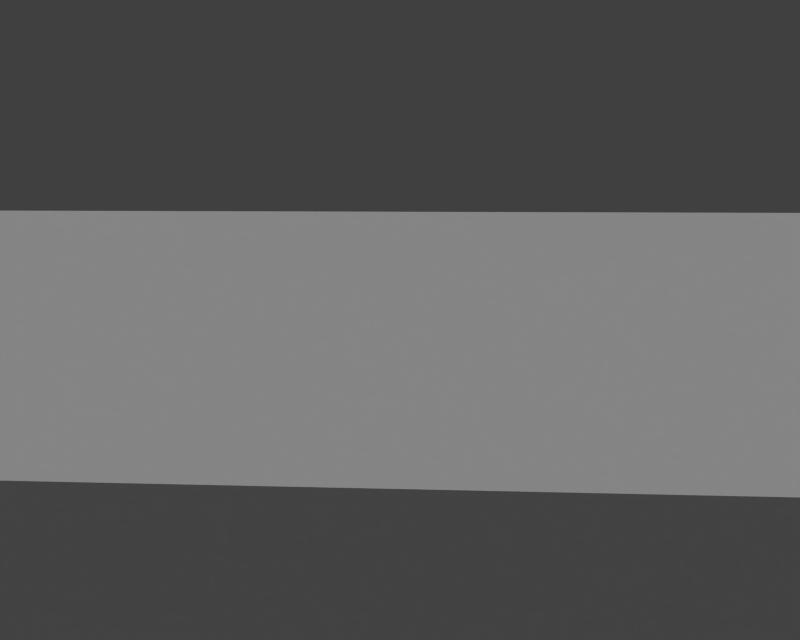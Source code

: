 # Source: nhs.blend  (saved by Blender 2.66.1; exported with 4.5.12 LTS)
import bpy
from mathutils import Matrix  # noqa: F401  (used for matrix-valued properties, if any)

bpy.ops.wm.read_factory_settings(use_empty=True)
scene = bpy.context.scene
scene.name = 'Scene'

# ---- collections
col_collection_1 = bpy.data.collections.new('Collection 1'); scene.collection.children.link(col_collection_1)
col_collection_2 = bpy.data.collections.new('Collection 2'); scene.collection.children.link(col_collection_2)

# ---- materials (node trees are filled in below, after node groups)
mat_material = bpy.data.materials.new('Material')
mat_material.alpha_threshold = 0.0
mat_material.roughness = 0.5
mat_material.line_color = (0.0, 0.0, 0.0, 1.0)

# ---- material node trees
mat_material.use_nodes = True; mat_material.node_tree.nodes.clear()
_N = mat_material.node_tree.nodes; _L = mat_material.node_tree.links
n0 = _N.new('ShaderNodeOutputMaterial'); n0.name = 'Material Output'; n0.location = (688, 332)
n0.width = 120
n1 = _N.new('ShaderNodeNewGeometry'); n1.name = 'Geometry'; n1.location = (-730, 265)
n1.width = 120
n2 = _N.new('ShaderNodeBsdfDiffuse'); n2.name = 'Diffuse BSDF'; n2.location = (502, 337)
n3 = _N.new('ShaderNodeSeparateColor'); n3.name = 'Separate RGB'; n3.location = (-590, 325)
n3.width = 80
n4 = _N.new('ShaderNodeMath'); n4.name = 'Math.005'; n4.location = (-371, 196)
n4.width = 120
n4.operation = 'DIVIDE'
n4.inputs[1].default_value = 9.0
n5 = _N.new('ShaderNodeMath'); n5.name = 'Math.006'; n5.location = (-246, 167)
n5.width = 120
n5.operation = 'SINE'
n6 = _N.new('ShaderNodeMath'); n6.name = 'Math.007'; n6.location = (56, 296)
n6.width = 120
n6.operation = 'SUBTRACT'
n7 = _N.new('ShaderNodeMath'); n7.name = 'Math.001'; n7.location = (-96, 173)
n7.width = 120
n7.operation = 'ROUND'
n8 = _N.new('ShaderNodeMath'); n8.name = 'Math.009'; n8.location = (-369, 584)
n8.width = 120
n8.operation = 'SINE'
n9 = _N.new('ShaderNodeMath'); n9.name = 'Math'; n9.location = (-215, 578)
n9.width = 120
n9.inputs[1].default_value = 1.0
n10 = _N.new('ShaderNodeMath'); n10.name = 'Math.008'; n10.location = (138, 558)
n10.width = 120
n10.operation = 'ROUND'
n11 = _N.new('ShaderNodeMath'); n11.name = 'Math.010'; n11.location = (282, 466)
n11.width = 120
n11.operation = 'SUBTRACT'
n11.inputs[0].default_value = 1.0
n12 = _N.new('ShaderNodeMath'); n12.name = 'Math.004'; n12.location = (-504, 207)
n12.width = 120
n12.inputs[1].default_value = 185.0
n13 = _N.new('ShaderNodeCombineColor'); n13.name = 'Combine RGB'; n13.location = (364, 239)
n13.width = 80
n13.inputs[0].default_value = 1.0
n14 = _N.new('ShaderNodeMath'); n14.name = 'Math.003'; n14.location = (-482, 378)
n14.width = 120
n14.operation = 'MULTIPLY'
n14.inputs[1].default_value = 10.4
n15 = _N.new('ShaderNodeMath'); n15.name = 'Math.002'; n15.location = (-105, 361)
n15.width = 120
n15.operation = 'ROUND'
n15.inputs[1].default_value = 1.0
_L.new(n2.outputs[0], n0.inputs[0])
_L.new(n1.outputs[0], n3.inputs[0])
_L.new(n13.outputs[0], n2.inputs[0])
_L.new(n8.outputs[0], n9.inputs[0])
_L.new(n3.outputs[1], n14.inputs[0])
_L.new(n6.outputs[0], n10.inputs[0])
_L.new(n5.outputs[0], n7.inputs[0])
_L.new(n3.outputs[1], n12.inputs[0])
_L.new(n4.outputs[0], n5.inputs[0])
_L.new(n12.outputs[0], n4.inputs[0])
_L.new(n14.outputs[0], n8.inputs[0])
_L.new(n15.outputs[0], n6.inputs[0])
_L.new(n7.outputs[0], n6.inputs[1])
_L.new(n9.outputs[0], n15.inputs[0])
_L.new(n11.outputs[0], n13.inputs[1])
_L.new(n11.outputs[0], n13.inputs[2])
_L.new(n10.outputs[0], n11.inputs[1])
n0.is_active_output = True

# ---- world
world_world = bpy.data.worlds.new('World'); scene.world = world_world
world_world.color = (0.05088, 0.05088, 0.05088)
world_world.use_sun_shadow = False
world_world.sun_shadow_jitter_overblur = 0.0
world_world.cycles.sampling_method = 'MANUAL'
world_world.cycles.sample_map_resolution = 256

# ---- cameras
cam_camera = bpy.data.cameras.new('Camera')
cam_camera.clip_end = 100.0
cam_camera.lens = 17.93
cam_camera.sensor_width = 32.0
cam_camera.sensor_height = 18.0
cam_camera.ortho_scale = 7.314
cam_camera.lens_unit = 'FOV'
cam_camera.dof.use_dof = True
cam_camera.dof.focus_distance = 0.0
cam_camera.dof.aperture_fstop = 6.038
cam_camera.dof.aperture_blades = 8

# ---- lights
light_lamp = bpy.data.lights.new('Lamp', 'SUN')
light_lamp.transmission_factor = 0.0
light_lamp.cutoff_distance = 30.0
light_lamp.angle = 2.435
light_lamp.energy = 1.0
light_lamp.shadow_buffer_clip_start = 1.001
light_lamp.shadow_soft_size = 2.713
light_lamp.shadow_cascade_max_distance = 1000.0
light_lamp.cycles.use_multiple_importance_sampling = False

# ---- meshes
me_cylinder = bpy.data.meshes.new('Cylinder')
me_cylinder.from_pydata([(0.0, 1.0, 1.341e-07), (0.0, 1.0, 1.0), (0.5, 0.866, 1.341e-07), (0.5, 0.866, 1.0), (0.866, 0.5, 1.341e-07), (0.866, 0.5, 1.0), (1.0, -1.192e-07, 1.341e-07), (1.0, -4.371e-08, 1.0), (0.866, -0.5, 1.341e-07), (0.866, -0.5, 1.0), (0.5, -0.866, 1.341e-07), (0.5, -0.866, 1.0), (1.51e-07, -1.0, 1.341e-07), (1.51e-07, -1.0, 1.0), (-0.5, -0.866, 1.341e-07), (-0.5, -0.866, 1.0), (-0.866, -0.5, 1.341e-07), (-0.866, -0.5, 1.0), (-1.0, -5.404e-07, 1.341e-07), (-1.0, -4.649e-07, 1.0), (-0.866, 0.5, 1.341e-07), (-0.866, 0.5, 1.0), (-0.5, 0.866, 1.341e-07), (-0.5, 0.866, 1.0), (0.0, 0.2, 1.341e-07), (0.1, 0.1732, 1.341e-07), (0.1732, 0.1, 1.341e-07), (0.2, -8.424e-08, 1.341e-07), (0.1732, -0.1, 1.341e-07), (0.1, -0.1732, 1.341e-07), (3.02e-08, -0.2, 1.341e-07), (-0.1, -0.1732, 1.341e-07), (-0.1732, -0.1, 1.341e-07), (-0.2, -1.685e-07, 1.341e-07), (-0.1732, 0.1, 1.341e-07), (-0.1, 0.1732, 1.341e-07), (5.96e-09, 0.2, -0.2), (0.1, 0.1732, -0.2), (0.1732, 0.1, -0.2), (0.2, -7.669e-08, -0.2), (0.1732, -0.1, -0.2), (0.1, -0.1732, -0.2), (3.616e-08, -0.2, -0.2), (-0.1, -0.1732, -0.2), (-0.1732, -0.1, -0.2), (-0.2, -1.609e-07, -0.2), (-0.1732, 0.1, -0.2), (-0.1, 0.1732, -0.2)], [], [(0, 1, 3, 2), (2, 3, 5, 4), (4, 5, 7, 6), (6, 7, 9, 8), (8, 9, 11, 10), (10, 11, 13, 12), (12, 13, 15, 14), (14, 15, 17, 16), (16, 17, 19, 18), (18, 19, 21, 20), (3, 1, 23, 21, 19, 17, 15, 13, 11, 9, 7, 5), (22, 23, 1, 0), (20, 21, 23, 22), (0, 2, 4, 6, 8, 10, 12, 14, 16, 18, 20, 22), (24, 35, 34, 33, 32, 31, 30, 29, 28, 27, 26, 25), (36, 37, 38, 39, 40, 41, 42, 43, 44, 45, 46, 47), (31, 32, 44, 43), (25, 26, 38, 37), (32, 33, 45, 44), (26, 27, 39, 38), (33, 34, 46, 45), (27, 28, 40, 39), (34, 35, 47, 46), (28, 29, 41, 40), (35, 24, 36, 47), (29, 30, 42, 41), (30, 31, 43, 42), (24, 25, 37, 36)])
me_cylinder.materials.append(mat_material)
me_cylinder.use_remesh_preserve_volume = False
me_cylinder.use_remesh_preserve_attributes = False
me_cylinder.use_mirror_vertex_groups = False
me_cylinder.update()
me_cube = bpy.data.meshes.new('Cube')
me_cube.from_pydata([(-9.8, -24.5, -7.474), (-9.8, 24.5, -3.823), (9.8, 24.5, -3.823), (9.8, -24.5, -7.474), (-9.8, -24.5, 0.4563), (-9.8, 24.5, 0.4563), (9.8, 24.5, 0.4563), (9.8, -24.5, 0.4563)], [], [(4, 5, 1, 0), (5, 6, 2, 1), (6, 7, 3, 2), (7, 4, 0, 3), (0, 1, 2, 3), (7, 6, 5, 4)])
me_cube.use_remesh_preserve_volume = False
me_cube.use_remesh_preserve_attributes = False
me_cube.use_mirror_vertex_groups = False
me_cube.update()

# ---- objects
ob_ropes = bpy.data.objects.new('Ropes', me_cylinder)
ob_camera = bpy.data.objects.new('Camera', cam_camera)
ob_lamp = bpy.data.objects.new('Lamp', light_lamp)
ob_waterobject = bpy.data.objects.new('WaterObject', me_cube)
ob_camtarget = bpy.data.objects.new('CamTarget', None)

# ---- transforms, parenting, visibility, modifiers, constraints
ob_ropes.location = (-7.5, -26.0, 0.0)
ob_ropes.rotation_euler = (1.571, 0.0, 0.0)
ob_ropes.scale = (0.1, 0.1, 0.1)
ob_ropes.lineart.crease_threshold = 0.0
_m = ob_ropes.modifiers.new('Array', 'ARRAY')
_m.fit_type = 'FIT_LENGTH'
_m.count = 3
_m.fit_length = 500.0
_m.constant_offset_displace = (0.0, 0.0, 0.0)
_m.relative_offset_displace = (0.0, 0.0, -1.0)
_m = ob_ropes.modifiers.new('Array.001', 'ARRAY')
_m.count = 7
_m.constant_offset_displace = (0.0, 0.0, 0.0)
_m.relative_offset_displace = (12.5, 0.0, 0.0)
ob_camera.location = (12.26, 2.555, 3.726)
ob_camera.rotation_euler = (1.255, -0.2675, -0.267)
ob_camera.scale = (0.7999, 0.4, 0.4001)
ob_camera.lock_rotations_4d = False
ob_camera.empty_display_type = 'ARROWS'
ob_camera.color = (0.0, 0.0, 0.0, 0.0)
ob_camera.display_type = 'WIRE'
ob_camera.lineart.crease_threshold = 0.0
_c = ob_camera.constraints.new('TRACK_TO'); _c.name = 'AutoTrack'
_c.target = ob_camtarget
ob_lamp.location = (-9.29, 1.987, 11.37)
ob_lamp.rotation_euler = (-0.7696, -0.006162, 1.157)
ob_lamp.scale = (0.7499, 0.4485, 0.4433)
ob_lamp.lock_rotations_4d = False
ob_lamp.empty_display_type = 'ARROWS'
ob_lamp.color = (0.0, 0.0, 0.0, 0.0)
ob_lamp.lineart.crease_threshold = 0.0
ob_waterobject.location = (0.0, -1.087, 1.242)
ob_waterobject.hide_viewport = True
ob_waterobject.lineart.crease_threshold = 0.0
_m = ob_waterobject.modifiers.new('Fluid', 'FLUID')
_m.fluid_type = 'FLOW'
ob_camtarget.location = (-0.2581, 2.166, -0.544)
ob_camtarget.scale = (1.0, 2.0, 1.0)
ob_camtarget.empty_display_type = 'SPHERE'
ob_camtarget.empty_image_offset = (0.0, 0.0)
ob_camtarget.lineart.crease_threshold = 0.0
cam_camera.dof.focus_object = ob_camtarget

# ---- collection membership
col_collection_1.objects.link(ob_ropes)
col_collection_1.objects.link(ob_camera)
col_collection_1.objects.link(ob_lamp)
col_collection_2.objects.link(ob_waterobject)
col_collection_2.objects.link(ob_camtarget)

# ---- scene / render settings (as saved in the file)
scene.camera = ob_camera
scene.frame_start = 1; scene.frame_end = 250; scene.frame_set(0)
scene.render.engine = 'CYCLES'
scene.render.image_settings.color_mode = 'RGB'
scene.render.image_settings.color_depth = '16'
scene.render.image_settings.compression = 90
scene.render.resolution_x = 720
scene.render.resolution_y = 576
scene.render.pixel_aspect_x = 12.0
scene.render.pixel_aspect_y = 11.0
scene.render.fps = 25
scene.render.dither_intensity = 0.0
scene.render.bake_margin = 2
scene.render.use_persistent_data = True
scene.cycles.feature_set = 'EXPERIMENTAL'
scene.cycles.shading_system = True
scene.cycles.use_denoising = False
scene.cycles.samples = 8
scene.cycles.sampling_pattern = 'TABULATED_SOBOL'
scene.cycles.light_sampling_threshold = 0.0
scene.cycles.use_adaptive_sampling = False
scene.cycles.use_light_tree = False
scene.cycles.blur_glossy = 0.0
scene.cycles.max_bounces = 128
scene.cycles.diffuse_bounces = 128
scene.cycles.glossy_bounces = 128
scene.cycles.transmission_bounces = 128
scene.cycles.volume_bounces = 1
scene.cycles.transparent_max_bounces = 128
scene.cycles.pixel_filter_type = 'GAUSSIAN'
scene.cycles.sample_clamp_indirect = 0.0
scene.view_settings.view_transform = 'Standard'
bpy.context.view_layer.update()

